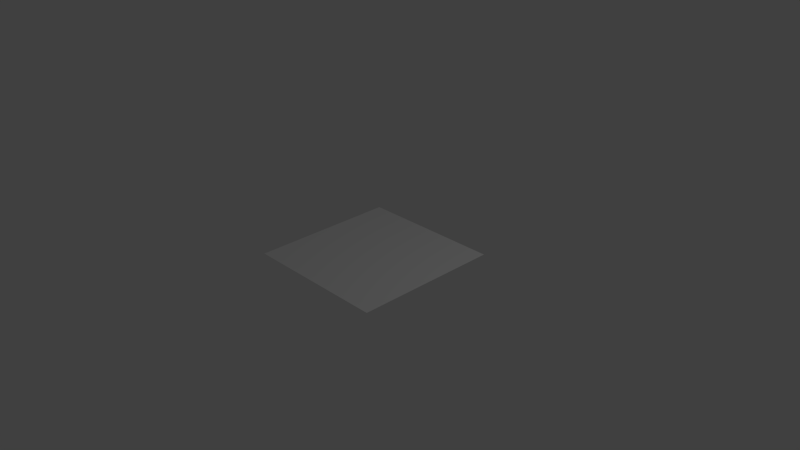 # Source: powerUp_fire.blend  (saved by Blender 2.68.0; exported with 4.5.12 LTS)
import bpy
from mathutils import Matrix  # noqa: F401  (used for matrix-valued properties, if any)

bpy.ops.wm.read_factory_settings(use_empty=True)
scene = bpy.context.scene
scene.name = 'Scene'

# ---- collections
col_collection_1 = bpy.data.collections.new('Collection 1'); scene.collection.children.link(col_collection_1)

# ---- materials (node trees are filled in below, after node groups)
mat_powerup_fire_material = bpy.data.materials.new('powerUp_fire_material')
mat_powerup_fire_material.alpha_threshold = 0.0
mat_powerup_fire_material.use_transparent_shadow = False
mat_powerup_fire_material.preview_render_type = 'FLAT'
mat_powerup_fire_material.roughness = 0.5
mat_powerup_fire_material.line_color = (0.0, 0.0, 0.0, 1.0)

# ---- material node trees

# ---- world
world_world = bpy.data.worlds.new('World'); scene.world = world_world
world_world.color = (0.05088, 0.05088, 0.05088)
world_world.use_sun_shadow = False
world_world.sun_shadow_jitter_overblur = 0.0
world_world.cycles.sampling_method = 'MANUAL'
world_world.cycles.sample_map_resolution = 256

# ---- cameras
cam_camera = bpy.data.cameras.new('Camera')
cam_camera.clip_end = 100.0
cam_camera.lens = 35.0
cam_camera.sensor_width = 32.0
cam_camera.sensor_height = 18.0
cam_camera.ortho_scale = 7.314
cam_camera.dof.focus_distance = 0.0
cam_camera.dof.aperture_fstop = 128.0

# ---- lights
light_lamp = bpy.data.lights.new('Lamp', 'POINT')
light_lamp.transmission_factor = 0.0
light_lamp.cutoff_distance = 30.0
light_lamp.energy = 100.0
light_lamp.shadow_buffer_clip_start = 1.001
light_lamp.shadow_soft_size = 0.1
light_lamp.shadow_maximum_resolution = 0.006
light_lamp.use_absolute_resolution = True
light_lamp.cycles.use_multiple_importance_sampling = False

# ---- meshes
me_powerup_fire = bpy.data.meshes.new('powerUp_fire')
me_powerup_fire.from_pydata([(1.0, -1.0, 0.0), (-1.0, -1.0, 0.0), (1.0, 1.0, 0.0), (-1.0, 1.0, 0.0)], [], [(1, 0, 2, 3)])
_uv = me_powerup_fire.uv_layers.new(name='UVMap')
_uv.uv.foreach_set('vector', [0.0001001, 9.998e-05, 0.9999, 0.0001, 0.9999, 0.9999, 9.998e-05, 0.9999])
me_powerup_fire.materials.append(mat_powerup_fire_material)
me_powerup_fire.use_remesh_preserve_volume = False
me_powerup_fire.use_remesh_preserve_attributes = False
me_powerup_fire.use_mirror_vertex_groups = False
me_powerup_fire.update()

# ---- objects
ob_powerup_fire = bpy.data.objects.new('powerUp_fire', me_powerup_fire)
ob_lamp = bpy.data.objects.new('Lamp', light_lamp)
ob_camera = bpy.data.objects.new('Camera', cam_camera)

# ---- transforms, parenting, visibility, modifiers, constraints
ob_powerup_fire.location = (0.0, 0.0, 0.0)
ob_powerup_fire.lineart.crease_threshold = 0.0
ob_lamp.location = (4.076, 1.005, 5.904)
ob_lamp.rotation_euler = (0.6503, 0.05522, 1.866)
ob_lamp.lock_rotations_4d = False
ob_lamp.empty_display_type = 'ARROWS'
ob_lamp.color = (0.0, 0.0, 0.0, 0.0)
ob_lamp.lineart.crease_threshold = 0.0
ob_camera.location = (7.481, -6.508, 5.344)
ob_camera.rotation_euler = (1.109, 0.01082, 0.8149)
ob_camera.lock_rotations_4d = False
ob_camera.empty_display_type = 'ARROWS'
ob_camera.color = (0.0, 0.0, 0.0, 0.0)
ob_camera.display_type = 'WIRE'
ob_camera.lineart.crease_threshold = 0.0

# ---- collection membership
col_collection_1.objects.link(ob_powerup_fire)
col_collection_1.objects.link(ob_lamp)
col_collection_1.objects.link(ob_camera)

# ---- scene / render settings (as saved in the file)
scene.camera = ob_camera
scene.frame_start = 1; scene.frame_end = 250; scene.frame_set(0)
scene.render.engine = 'BLENDER_EEVEE_NEXT'
scene.render.image_settings.color_mode = 'RGB'
scene.render.image_settings.compression = 90
scene.render.resolution_percentage = 50
scene.render.dither_intensity = 0.0
scene.cycles.use_denoising = False
scene.cycles.samples = 10
scene.cycles.sampling_pattern = 'TABULATED_SOBOL'
scene.cycles.light_sampling_threshold = 0.0
scene.cycles.use_adaptive_sampling = False
scene.cycles.use_light_tree = False
scene.cycles.blur_glossy = 0.0
scene.cycles.volume_bounces = 1
scene.cycles.pixel_filter_type = 'GAUSSIAN'
scene.cycles.sample_clamp_indirect = 0.0
scene.view_settings.view_transform = 'Standard'
bpy.context.view_layer.update()
